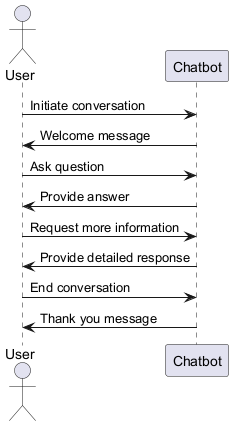

The diagram above was rendered by PlantUML. Its source (embedded in the PNG):
@startuml
actor User
participant Chatbot

User -> Chatbot: Initiate conversation
Chatbot -> User: Welcome message
User -> Chatbot: Ask question
Chatbot -> User: Provide answer
User -> Chatbot: Request more information
Chatbot -> User: Provide detailed response
User -> Chatbot: End conversation
Chatbot -> User: Thank you message

@enduml